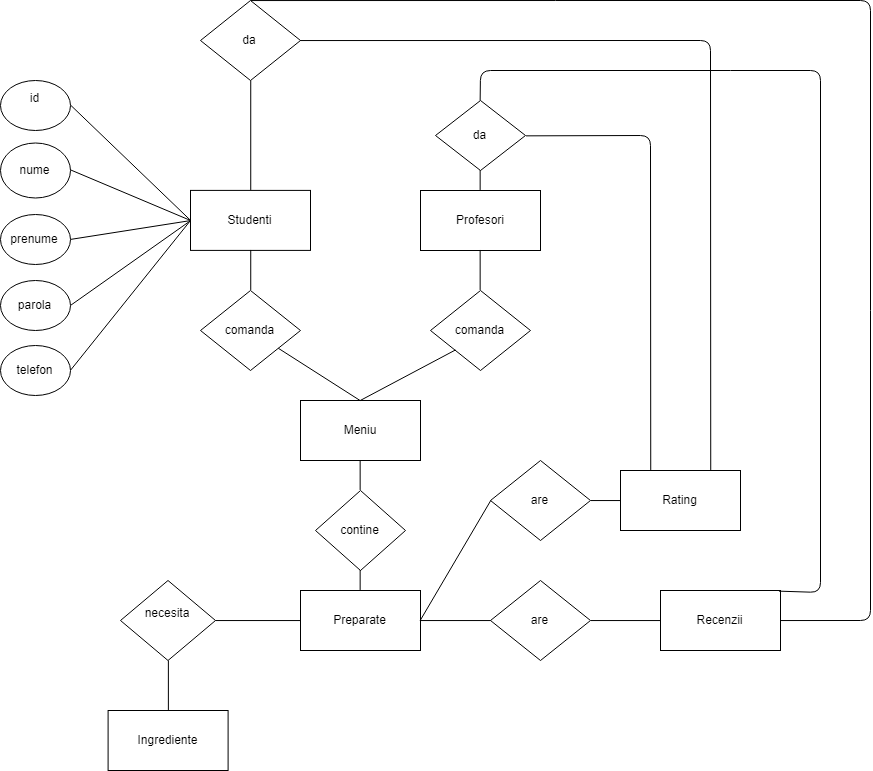

The diagram above was exported from draw.io. Its source (the exported page's mxGraphModel, read from the mxfile embedded in the PNG):
<mxGraphModel dx="2038" dy="1727" grid="1" gridSize="10" guides="1" tooltips="1" connect="1" arrows="1" fold="1" page="1" pageScale="1" pageWidth="850" pageHeight="1100" math="0" shadow="0">
  <root>
    <mxCell id="0" />
    <mxCell id="1" parent="0" />
    <mxCell id="MjAGSPNw9DUdJyfgzgPY-1" value="Studenti" style="rounded=0;whiteSpace=wrap;html=1;" parent="1" vertex="1">
      <mxGeometry x="170" y="69.89996337890625" width="120" height="60" as="geometry" />
    </mxCell>
    <mxCell id="MjAGSPNw9DUdJyfgzgPY-2" value="Profesori" style="rounded=0;whiteSpace=wrap;html=1;" parent="1" vertex="1">
      <mxGeometry x="400" y="70" width="120" height="60" as="geometry" />
    </mxCell>
    <mxCell id="MjAGSPNw9DUdJyfgzgPY-3" value="Ingrediente" style="rounded=0;whiteSpace=wrap;html=1;" parent="1" vertex="1">
      <mxGeometry x="87.5999755859375" y="590" width="120" height="60" as="geometry" />
    </mxCell>
    <mxCell id="MjAGSPNw9DUdJyfgzgPY-4" value="Rating" style="rounded=0;whiteSpace=wrap;html=1;" parent="1" vertex="1">
      <mxGeometry x="600" y="350" width="120" height="60" as="geometry" />
    </mxCell>
    <mxCell id="MjAGSPNw9DUdJyfgzgPY-5" value="Recenzii" style="rounded=0;whiteSpace=wrap;html=1;" parent="1" vertex="1">
      <mxGeometry x="640" y="470" width="120" height="60" as="geometry" />
    </mxCell>
    <mxCell id="MjAGSPNw9DUdJyfgzgPY-6" value="Meniu" style="rounded=0;whiteSpace=wrap;html=1;" parent="1" vertex="1">
      <mxGeometry x="280" y="280" width="120" height="60" as="geometry" />
    </mxCell>
    <mxCell id="MjAGSPNw9DUdJyfgzgPY-8" value="Preparate" style="rounded=0;whiteSpace=wrap;html=1;" parent="1" vertex="1">
      <mxGeometry x="280" y="470" width="120" height="60" as="geometry" />
    </mxCell>
    <mxCell id="MjAGSPNw9DUdJyfgzgPY-10" value="comanda" style="rhombus;whiteSpace=wrap;html=1;" parent="1" vertex="1">
      <mxGeometry x="180" y="170" width="100" height="80" as="geometry" />
    </mxCell>
    <mxCell id="MjAGSPNw9DUdJyfgzgPY-11" value="" style="endArrow=none;html=1;entryX=0.5;entryY=1;entryDx=0;entryDy=0;exitX=0.5;exitY=0;exitDx=0;exitDy=0;" parent="1" source="MjAGSPNw9DUdJyfgzgPY-10" target="MjAGSPNw9DUdJyfgzgPY-1" edge="1">
      <mxGeometry width="50" height="50" relative="1" as="geometry">
        <mxPoint x="370" y="190" as="sourcePoint" />
        <mxPoint x="150" y="100" as="targetPoint" />
      </mxGeometry>
    </mxCell>
    <mxCell id="MjAGSPNw9DUdJyfgzgPY-13" value="" style="endArrow=none;html=1;entryX=0.5;entryY=1;entryDx=0;entryDy=0;exitX=0.5;exitY=0;exitDx=0;exitDy=0;" parent="1" source="TBYaE-BcTQEW9FEJ925U-7" target="MjAGSPNw9DUdJyfgzgPY-2" edge="1">
      <mxGeometry width="50" height="50" relative="1" as="geometry">
        <mxPoint x="490" y="210" as="sourcePoint" />
        <mxPoint x="300" y="110" as="targetPoint" />
      </mxGeometry>
    </mxCell>
    <mxCell id="MjAGSPNw9DUdJyfgzgPY-18" value="necesita&lt;br&gt;&lt;br&gt;" style="rhombus;whiteSpace=wrap;html=1;" parent="1" vertex="1">
      <mxGeometry x="100" y="460" width="95" height="80" as="geometry" />
    </mxCell>
    <mxCell id="MjAGSPNw9DUdJyfgzgPY-25" value="" style="endArrow=none;html=1;entryX=0.5;entryY=0;entryDx=0;entryDy=0;" parent="1" source="MjAGSPNw9DUdJyfgzgPY-10" target="MjAGSPNw9DUdJyfgzgPY-6" edge="1">
      <mxGeometry width="50" height="50" relative="1" as="geometry">
        <mxPoint x="350" y="310" as="sourcePoint" />
        <mxPoint x="350" y="300" as="targetPoint" />
      </mxGeometry>
    </mxCell>
    <mxCell id="MjAGSPNw9DUdJyfgzgPY-26" value="" style="endArrow=none;html=1;entryX=0;entryY=0.5;entryDx=0;entryDy=0;exitX=1;exitY=0.5;exitDx=0;exitDy=0;" parent="1" source="MjAGSPNw9DUdJyfgzgPY-18" target="MjAGSPNw9DUdJyfgzgPY-8" edge="1">
      <mxGeometry width="50" height="50" relative="1" as="geometry">
        <mxPoint x="60" y="560" as="sourcePoint" />
        <mxPoint x="110" y="510" as="targetPoint" />
        <Array as="points" />
      </mxGeometry>
    </mxCell>
    <mxCell id="MjAGSPNw9DUdJyfgzgPY-27" value="" style="endArrow=none;html=1;entryX=0.5;entryY=1;entryDx=0;entryDy=0;exitX=0.5;exitY=0;exitDx=0;exitDy=0;" parent="1" source="MjAGSPNw9DUdJyfgzgPY-3" target="MjAGSPNw9DUdJyfgzgPY-18" edge="1">
      <mxGeometry width="50" height="50" relative="1" as="geometry">
        <mxPoint x="95" y="430" as="sourcePoint" />
        <mxPoint x="145" y="380" as="targetPoint" />
      </mxGeometry>
    </mxCell>
    <mxCell id="MjAGSPNw9DUdJyfgzgPY-28" value="contine" style="rhombus;whiteSpace=wrap;html=1;" parent="1" vertex="1">
      <mxGeometry x="295" y="370" width="90" height="80" as="geometry" />
    </mxCell>
    <mxCell id="MjAGSPNw9DUdJyfgzgPY-29" value="" style="endArrow=none;html=1;entryX=0.5;entryY=1;entryDx=0;entryDy=0;exitX=0.5;exitY=0;exitDx=0;exitDy=0;" parent="1" source="MjAGSPNw9DUdJyfgzgPY-28" target="MjAGSPNw9DUdJyfgzgPY-6" edge="1">
      <mxGeometry width="50" height="50" relative="1" as="geometry">
        <mxPoint x="320" y="410" as="sourcePoint" />
        <mxPoint x="370" y="360" as="targetPoint" />
      </mxGeometry>
    </mxCell>
    <mxCell id="MjAGSPNw9DUdJyfgzgPY-30" value="" style="endArrow=none;html=1;entryX=0.5;entryY=1;entryDx=0;entryDy=0;exitX=0.5;exitY=0;exitDx=0;exitDy=0;" parent="1" source="MjAGSPNw9DUdJyfgzgPY-8" target="MjAGSPNw9DUdJyfgzgPY-28" edge="1">
      <mxGeometry width="50" height="50" relative="1" as="geometry">
        <mxPoint x="385" y="495" as="sourcePoint" />
        <mxPoint x="435" y="445" as="targetPoint" />
      </mxGeometry>
    </mxCell>
    <mxCell id="MjAGSPNw9DUdJyfgzgPY-32" value="" style="endArrow=none;html=1;entryX=0;entryY=0.5;entryDx=0;entryDy=0;exitX=1;exitY=0.5;exitDx=0;exitDy=0;" parent="1" source="MjAGSPNw9DUdJyfgzgPY-33" target="MjAGSPNw9DUdJyfgzgPY-5" edge="1">
      <mxGeometry width="50" height="50" relative="1" as="geometry">
        <mxPoint x="90" y="720" as="sourcePoint" />
        <mxPoint x="140" y="670" as="targetPoint" />
      </mxGeometry>
    </mxCell>
    <mxCell id="MjAGSPNw9DUdJyfgzgPY-33" value="are" style="rhombus;whiteSpace=wrap;html=1;" parent="1" vertex="1">
      <mxGeometry x="470" y="460" width="100" height="80" as="geometry" />
    </mxCell>
    <mxCell id="MjAGSPNw9DUdJyfgzgPY-34" value="" style="endArrow=none;html=1;entryX=0;entryY=0.5;entryDx=0;entryDy=0;exitX=1;exitY=0.5;exitDx=0;exitDy=0;" parent="1" source="MjAGSPNw9DUdJyfgzgPY-8" target="MjAGSPNw9DUdJyfgzgPY-33" edge="1">
      <mxGeometry width="50" height="50" relative="1" as="geometry">
        <mxPoint x="425" y="530" as="sourcePoint" />
        <mxPoint x="475" y="480" as="targetPoint" />
      </mxGeometry>
    </mxCell>
    <mxCell id="MjAGSPNw9DUdJyfgzgPY-35" value="are" style="rhombus;whiteSpace=wrap;html=1;" parent="1" vertex="1">
      <mxGeometry x="470" y="340" width="100" height="80" as="geometry" />
    </mxCell>
    <mxCell id="MjAGSPNw9DUdJyfgzgPY-36" value="" style="endArrow=none;html=1;entryX=0;entryY=0.5;entryDx=0;entryDy=0;exitX=1;exitY=0.5;exitDx=0;exitDy=0;" parent="1" source="MjAGSPNw9DUdJyfgzgPY-8" target="MjAGSPNw9DUdJyfgzgPY-35" edge="1">
      <mxGeometry width="50" height="50" relative="1" as="geometry">
        <mxPoint x="420" y="460" as="sourcePoint" />
        <mxPoint x="140" y="670" as="targetPoint" />
      </mxGeometry>
    </mxCell>
    <mxCell id="MjAGSPNw9DUdJyfgzgPY-37" value="" style="endArrow=none;html=1;entryX=0;entryY=0.5;entryDx=0;entryDy=0;exitX=1;exitY=0.5;exitDx=0;exitDy=0;" parent="1" source="MjAGSPNw9DUdJyfgzgPY-35" target="MjAGSPNw9DUdJyfgzgPY-4" edge="1">
      <mxGeometry width="50" height="50" relative="1" as="geometry">
        <mxPoint x="90" y="720" as="sourcePoint" />
        <mxPoint x="140" y="670" as="targetPoint" />
      </mxGeometry>
    </mxCell>
    <mxCell id="MjAGSPNw9DUdJyfgzgPY-38" value="da" style="rhombus;whiteSpace=wrap;html=1;" parent="1" vertex="1">
      <mxGeometry x="180" y="-120" width="100" height="80" as="geometry" />
    </mxCell>
    <mxCell id="MjAGSPNw9DUdJyfgzgPY-39" value="" style="endArrow=none;html=1;entryX=0.5;entryY=1;entryDx=0;entryDy=0;exitX=0.5;exitY=0;exitDx=0;exitDy=0;" parent="1" source="MjAGSPNw9DUdJyfgzgPY-1" target="MjAGSPNw9DUdJyfgzgPY-38" edge="1">
      <mxGeometry width="50" height="50" relative="1" as="geometry">
        <mxPoint x="240" y="-3.2000732421875" as="sourcePoint" />
        <mxPoint x="290" y="-53.2000732421875" as="targetPoint" />
      </mxGeometry>
    </mxCell>
    <mxCell id="MjAGSPNw9DUdJyfgzgPY-40" value="" style="endArrow=none;html=1;exitX=0.5;exitY=1;exitDx=0;exitDy=0;entryX=0.5;entryY=0;entryDx=0;entryDy=0;" parent="1" source="TBYaE-BcTQEW9FEJ925U-1" target="MjAGSPNw9DUdJyfgzgPY-2" edge="1">
      <mxGeometry width="50" height="50" relative="1" as="geometry">
        <mxPoint x="445" y="-10" as="sourcePoint" />
        <mxPoint x="495" y="-60" as="targetPoint" />
      </mxGeometry>
    </mxCell>
    <mxCell id="MjAGSPNw9DUdJyfgzgPY-41" value="" style="endArrow=none;html=1;exitX=0.983;exitY=0.017;exitDx=0;exitDy=0;entryX=0.5;entryY=0;entryDx=0;entryDy=0;exitPerimeter=0;" parent="1" source="MjAGSPNw9DUdJyfgzgPY-5" target="TBYaE-BcTQEW9FEJ925U-1" edge="1">
      <mxGeometry width="50" height="50" relative="1" as="geometry">
        <mxPoint x="675" y="320" as="sourcePoint" />
        <mxPoint x="725" y="270" as="targetPoint" />
        <Array as="points">
          <mxPoint x="800" y="472" />
          <mxPoint x="800" y="-50" />
          <mxPoint x="700" y="-50" />
          <mxPoint x="460" y="-50" />
        </Array>
      </mxGeometry>
    </mxCell>
    <mxCell id="MjAGSPNw9DUdJyfgzgPY-42" value="" style="endArrow=none;html=1;exitX=1;exitY=0.5;exitDx=0;exitDy=0;entryX=0.5;entryY=0;entryDx=0;entryDy=0;" parent="1" source="MjAGSPNw9DUdJyfgzgPY-5" target="MjAGSPNw9DUdJyfgzgPY-38" edge="1">
      <mxGeometry width="50" height="50" relative="1" as="geometry">
        <mxPoint x="780" y="280" as="sourcePoint" />
        <mxPoint x="690" y="-80" as="targetPoint" />
        <Array as="points">
          <mxPoint x="850" y="500" />
          <mxPoint x="850" y="-120" />
        </Array>
      </mxGeometry>
    </mxCell>
    <mxCell id="TBYaE-BcTQEW9FEJ925U-1" value="da" style="rhombus;whiteSpace=wrap;html=1;" vertex="1" parent="1">
      <mxGeometry x="415" y="-20" width="90" height="70" as="geometry" />
    </mxCell>
    <mxCell id="TBYaE-BcTQEW9FEJ925U-5" value="" style="endArrow=none;html=1;entryX=0.25;entryY=0;entryDx=0;entryDy=0;exitX=1;exitY=0.5;exitDx=0;exitDy=0;" edge="1" parent="1" source="TBYaE-BcTQEW9FEJ925U-1" target="MjAGSPNw9DUdJyfgzgPY-4">
      <mxGeometry width="50" height="50" relative="1" as="geometry">
        <mxPoint x="590" y="180" as="sourcePoint" />
        <mxPoint x="140" y="670" as="targetPoint" />
        <Array as="points">
          <mxPoint x="630" y="15" />
        </Array>
      </mxGeometry>
    </mxCell>
    <mxCell id="TBYaE-BcTQEW9FEJ925U-6" value="" style="endArrow=none;html=1;exitX=1;exitY=0.5;exitDx=0;exitDy=0;entryX=0.75;entryY=0;entryDx=0;entryDy=0;" edge="1" parent="1" source="MjAGSPNw9DUdJyfgzgPY-38" target="MjAGSPNw9DUdJyfgzgPY-4">
      <mxGeometry width="50" height="50" relative="1" as="geometry">
        <mxPoint x="560" y="180" as="sourcePoint" />
        <mxPoint x="610" y="130" as="targetPoint" />
        <Array as="points">
          <mxPoint x="690" y="-80" />
        </Array>
      </mxGeometry>
    </mxCell>
    <mxCell id="TBYaE-BcTQEW9FEJ925U-7" value="comanda" style="rhombus;whiteSpace=wrap;html=1;" vertex="1" parent="1">
      <mxGeometry x="410" y="170" width="100" height="80" as="geometry" />
    </mxCell>
    <mxCell id="TBYaE-BcTQEW9FEJ925U-10" value="" style="endArrow=none;html=1;entryX=0;entryY=1;entryDx=0;entryDy=0;exitX=0.5;exitY=0;exitDx=0;exitDy=0;" edge="1" parent="1" source="MjAGSPNw9DUdJyfgzgPY-6" target="TBYaE-BcTQEW9FEJ925U-7">
      <mxGeometry width="50" height="50" relative="1" as="geometry">
        <mxPoint x="90" y="720" as="sourcePoint" />
        <mxPoint x="140" y="670" as="targetPoint" />
      </mxGeometry>
    </mxCell>
    <mxCell id="TBYaE-BcTQEW9FEJ925U-11" value="id&lt;br&gt;&lt;br&gt;" style="ellipse;whiteSpace=wrap;html=1;" vertex="1" parent="1">
      <mxGeometry x="-20" y="-40" width="70" height="50" as="geometry" />
    </mxCell>
    <mxCell id="TBYaE-BcTQEW9FEJ925U-13" value="nume&lt;br&gt;" style="ellipse;whiteSpace=wrap;html=1;" vertex="1" parent="1">
      <mxGeometry x="-20" y="22.5" width="70" height="55" as="geometry" />
    </mxCell>
    <mxCell id="TBYaE-BcTQEW9FEJ925U-14" value="prenume&lt;br&gt;" style="ellipse;whiteSpace=wrap;html=1;" vertex="1" parent="1">
      <mxGeometry x="-20" y="94" width="70" height="50" as="geometry" />
    </mxCell>
    <mxCell id="TBYaE-BcTQEW9FEJ925U-15" value="parola&lt;br&gt;" style="ellipse;whiteSpace=wrap;html=1;" vertex="1" parent="1">
      <mxGeometry x="-20" y="160" width="70" height="50" as="geometry" />
    </mxCell>
    <mxCell id="TBYaE-BcTQEW9FEJ925U-16" value="telefon&lt;br&gt;" style="ellipse;whiteSpace=wrap;html=1;" vertex="1" parent="1">
      <mxGeometry x="-20" y="225" width="70" height="50" as="geometry" />
    </mxCell>
    <mxCell id="TBYaE-BcTQEW9FEJ925U-18" value="" style="endArrow=none;html=1;exitX=1;exitY=0.5;exitDx=0;exitDy=0;entryX=0;entryY=0.5;entryDx=0;entryDy=0;" edge="1" parent="1" source="TBYaE-BcTQEW9FEJ925U-11" target="MjAGSPNw9DUdJyfgzgPY-1">
      <mxGeometry width="50" height="50" relative="1" as="geometry">
        <mxPoint x="75" y="120" as="sourcePoint" />
        <mxPoint x="125" y="70" as="targetPoint" />
      </mxGeometry>
    </mxCell>
    <mxCell id="TBYaE-BcTQEW9FEJ925U-19" value="" style="endArrow=none;html=1;exitX=1;exitY=0.5;exitDx=0;exitDy=0;entryX=0;entryY=0.5;entryDx=0;entryDy=0;" edge="1" parent="1" source="TBYaE-BcTQEW9FEJ925U-13" target="MjAGSPNw9DUdJyfgzgPY-1">
      <mxGeometry width="50" height="50" relative="1" as="geometry">
        <mxPoint x="40.2352941176473" y="88.0882352941178" as="sourcePoint" />
        <mxPoint x="160.2352941176473" y="182.20588235294122" as="targetPoint" />
      </mxGeometry>
    </mxCell>
    <mxCell id="TBYaE-BcTQEW9FEJ925U-20" value="" style="endArrow=none;html=1;exitX=1;exitY=0.5;exitDx=0;exitDy=0;entryX=0;entryY=0.5;entryDx=0;entryDy=0;" edge="1" parent="1" source="TBYaE-BcTQEW9FEJ925U-14" target="MjAGSPNw9DUdJyfgzgPY-1">
      <mxGeometry width="50" height="50" relative="1" as="geometry">
        <mxPoint x="50.2352941176473" y="100.0882352941178" as="sourcePoint" />
        <mxPoint x="170.2352941176473" y="194.20588235294122" as="targetPoint" />
      </mxGeometry>
    </mxCell>
    <mxCell id="TBYaE-BcTQEW9FEJ925U-21" value="" style="endArrow=none;html=1;exitX=1;exitY=0.5;exitDx=0;exitDy=0;entryX=0;entryY=0.5;entryDx=0;entryDy=0;" edge="1" parent="1" source="TBYaE-BcTQEW9FEJ925U-15" target="MjAGSPNw9DUdJyfgzgPY-1">
      <mxGeometry width="50" height="50" relative="1" as="geometry">
        <mxPoint x="60.2352941176473" y="82.6470588235295" as="sourcePoint" />
        <mxPoint x="180.2352941176473" y="109.70588235294122" as="targetPoint" />
      </mxGeometry>
    </mxCell>
    <mxCell id="TBYaE-BcTQEW9FEJ925U-22" value="" style="endArrow=none;html=1;exitX=1;exitY=0.5;exitDx=0;exitDy=0;" edge="1" parent="1" source="TBYaE-BcTQEW9FEJ925U-16">
      <mxGeometry width="50" height="50" relative="1" as="geometry">
        <mxPoint x="60.2352941176473" y="209.70588235294122" as="sourcePoint" />
        <mxPoint x="170" y="100" as="targetPoint" />
      </mxGeometry>
    </mxCell>
  </root>
</mxGraphModel>